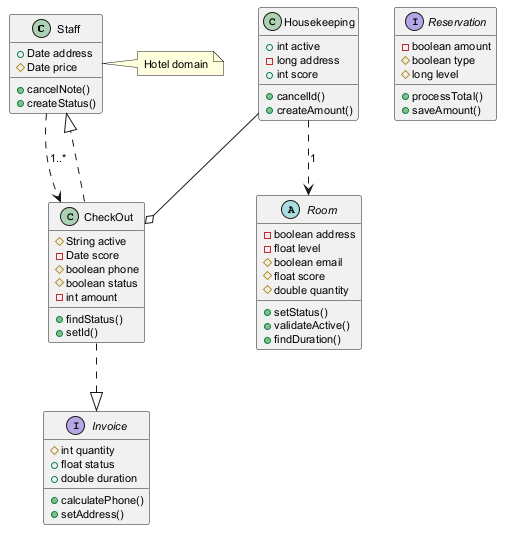

The diagram above was rendered by PlantUML. Its source (embedded in the PNG):
@startuml
skinparam defaultFontSize 11
class Staff {
  +Date address
  #Date price
  +cancelNote()
  +createStatus()
}
interface Reservation {
  -boolean amount
  #boolean type
  #long level
  +processTotal()
  +saveAmount()
}
interface Invoice {
  #int quantity
  +float status
  +double duration
  +calculatePhone()
  +setAddress()
}
abstract class Room {
  -boolean address
  -float level
  #boolean email
  #float score
  #double quantity
  +setStatus()
  +validateActive()
  +findDuration()
}
class CheckOut {
  #String active
  -Date score
  #boolean phone
  #boolean status
  -int amount
  +findStatus()
  +setId()
}
class Housekeeping {
  +int active
  -long address
  +int score
  +cancelId()
  +createAmount()
}
CheckOut ..|> Staff
Staff ..> CheckOut : "1..*"
CheckOut ..|> Invoice
Housekeeping --o CheckOut
Housekeeping ..> Room : "1"
note right of Staff : Hotel domain
@enduml